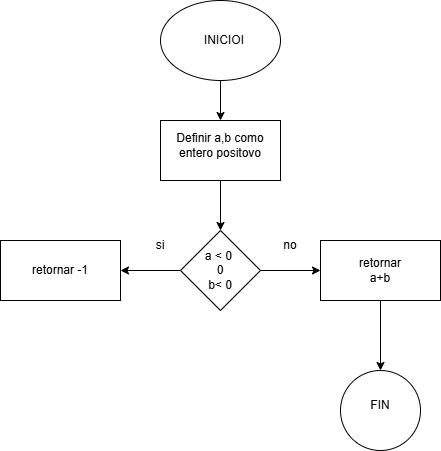

The diagram above was exported from draw.io. Its source (the exported page's mxGraphModel, read from the mxfile embedded in the PNG):
<mxGraphModel dx="1022" dy="530" grid="1" gridSize="10" guides="1" tooltips="1" connect="1" arrows="1" fold="1" page="1" pageScale="1" pageWidth="827" pageHeight="1169" math="0" shadow="0">
  <root>
    <mxCell id="0" />
    <mxCell id="1" parent="0" />
    <mxCell id="W5DaC26ypQzgW1fJY0dw-5" edge="1" parent="1" source="W5DaC26ypQzgW1fJY0dw-2" style="edgeStyle=orthogonalEdgeStyle;rounded=0;orthogonalLoop=1;jettySize=auto;html=1;" target="W5DaC26ypQzgW1fJY0dw-4" value="">
      <mxGeometry relative="1" as="geometry" />
    </mxCell>
    <mxCell id="W5DaC26ypQzgW1fJY0dw-2" parent="1" style="ellipse;whiteSpace=wrap;html=1;" value="" vertex="1">
      <mxGeometry height="80" width="120" x="350" y="20" as="geometry" />
    </mxCell>
    <mxCell id="W5DaC26ypQzgW1fJY0dw-3" parent="1" style="text;html=1;whiteSpace=wrap;strokeColor=none;fillColor=none;align=center;verticalAlign=middle;rounded=0;" value="INICIOI" vertex="1">
      <mxGeometry height="30" width="60" x="384" y="45" as="geometry" />
    </mxCell>
    <mxCell id="W5DaC26ypQzgW1fJY0dw-8" edge="1" parent="1" source="W5DaC26ypQzgW1fJY0dw-4" style="edgeStyle=orthogonalEdgeStyle;rounded=0;orthogonalLoop=1;jettySize=auto;html=1;" target="W5DaC26ypQzgW1fJY0dw-7" value="">
      <mxGeometry relative="1" as="geometry" />
    </mxCell>
    <mxCell id="W5DaC26ypQzgW1fJY0dw-4" parent="1" style="whiteSpace=wrap;html=1;" value="" vertex="1">
      <mxGeometry height="60" width="120" x="350" y="140" as="geometry" />
    </mxCell>
    <mxCell id="W5DaC26ypQzgW1fJY0dw-6" parent="1" style="text;html=1;whiteSpace=wrap;strokeColor=none;fillColor=none;align=center;verticalAlign=middle;rounded=0;" value="Definir a,b como entero positovo" vertex="1">
      <mxGeometry height="30" width="90" x="365" y="150" as="geometry" />
    </mxCell>
    <mxCell id="W5DaC26ypQzgW1fJY0dw-10" edge="1" parent="1" source="W5DaC26ypQzgW1fJY0dw-7" style="edgeStyle=orthogonalEdgeStyle;rounded=0;orthogonalLoop=1;jettySize=auto;html=1;" target="W5DaC26ypQzgW1fJY0dw-9" value="">
      <mxGeometry relative="1" as="geometry" />
    </mxCell>
    <mxCell id="W5DaC26ypQzgW1fJY0dw-12" edge="1" parent="1" source="W5DaC26ypQzgW1fJY0dw-7" style="edgeStyle=orthogonalEdgeStyle;rounded=0;orthogonalLoop=1;jettySize=auto;html=1;" target="W5DaC26ypQzgW1fJY0dw-11" value="">
      <mxGeometry relative="1" as="geometry" />
    </mxCell>
    <mxCell id="W5DaC26ypQzgW1fJY0dw-7" parent="1" style="rhombus;whiteSpace=wrap;html=1;" value="" vertex="1">
      <mxGeometry height="80" width="80" x="370" y="250" as="geometry" />
    </mxCell>
    <mxCell id="W5DaC26ypQzgW1fJY0dw-9" parent="1" style="whiteSpace=wrap;html=1;" value="" vertex="1">
      <mxGeometry height="60" width="120" x="190" y="260" as="geometry" />
    </mxCell>
    <mxCell id="W5DaC26ypQzgW1fJY0dw-19" edge="1" parent="1" source="W5DaC26ypQzgW1fJY0dw-11" style="edgeStyle=orthogonalEdgeStyle;rounded=0;orthogonalLoop=1;jettySize=auto;html=1;" target="W5DaC26ypQzgW1fJY0dw-18" value="">
      <mxGeometry relative="1" as="geometry" />
    </mxCell>
    <mxCell id="W5DaC26ypQzgW1fJY0dw-11" parent="1" style="whiteSpace=wrap;html=1;" value="" vertex="1">
      <mxGeometry height="60" width="120" x="510" y="260" as="geometry" />
    </mxCell>
    <mxCell id="W5DaC26ypQzgW1fJY0dw-13" parent="1" style="text;html=1;whiteSpace=wrap;strokeColor=none;fillColor=none;align=center;verticalAlign=middle;rounded=0;" value="a &amp;lt; 0&amp;nbsp;&lt;div&gt;0&lt;/div&gt;&lt;div&gt;b&amp;lt; 0&lt;/div&gt;" vertex="1">
      <mxGeometry height="30" width="60" x="380" y="275" as="geometry" />
    </mxCell>
    <mxCell id="W5DaC26ypQzgW1fJY0dw-14" parent="1" style="text;html=1;whiteSpace=wrap;strokeColor=none;fillColor=none;align=center;verticalAlign=middle;rounded=0;" value="si" vertex="1">
      <mxGeometry height="30" width="60" x="320" y="250" as="geometry" />
    </mxCell>
    <mxCell id="W5DaC26ypQzgW1fJY0dw-15" parent="1" style="text;html=1;whiteSpace=wrap;strokeColor=none;fillColor=none;align=center;verticalAlign=middle;rounded=0;" value="no" vertex="1">
      <mxGeometry height="30" width="60" x="450" y="250" as="geometry" />
    </mxCell>
    <mxCell id="W5DaC26ypQzgW1fJY0dw-16" parent="1" style="text;html=1;whiteSpace=wrap;strokeColor=none;fillColor=none;align=center;verticalAlign=middle;rounded=0;" value="retornar -1" vertex="1">
      <mxGeometry height="30" width="60" x="220" y="275" as="geometry" />
    </mxCell>
    <mxCell id="W5DaC26ypQzgW1fJY0dw-17" parent="1" style="text;html=1;whiteSpace=wrap;strokeColor=none;fillColor=none;align=center;verticalAlign=middle;rounded=0;" value="retornar a+b" vertex="1">
      <mxGeometry height="30" width="60" x="540" y="275" as="geometry" />
    </mxCell>
    <mxCell id="W5DaC26ypQzgW1fJY0dw-18" parent="1" style="ellipse;whiteSpace=wrap;html=1;" value="" vertex="1">
      <mxGeometry height="80" width="80" x="530" y="390" as="geometry" />
    </mxCell>
    <mxCell id="W5DaC26ypQzgW1fJY0dw-20" parent="1" style="text;html=1;whiteSpace=wrap;strokeColor=none;fillColor=none;align=center;verticalAlign=middle;rounded=0;" value="FIN" vertex="1">
      <mxGeometry height="30" width="60" x="540" y="410" as="geometry" />
    </mxCell>
  </root>
</mxGraphModel>